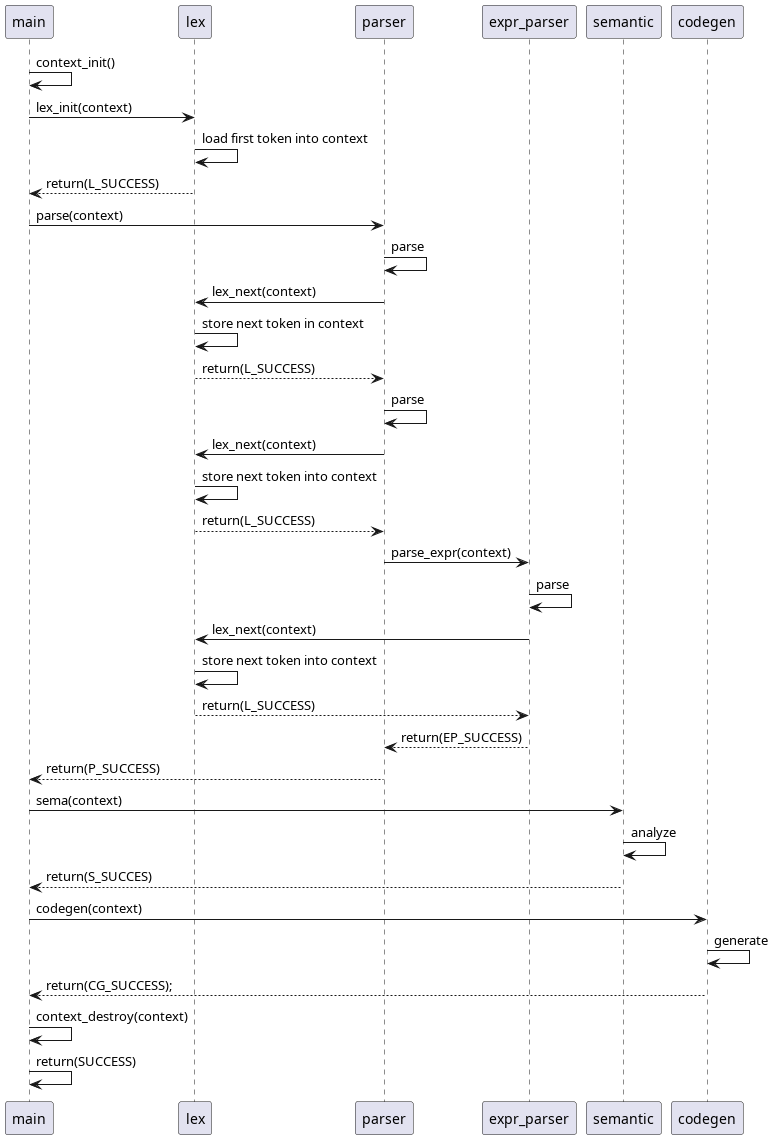

The diagram above was rendered by PlantUML. Its source (embedded in the PNG):
@startuml

main -> main : context_init()
main -> lex : lex_init(context)
lex -> lex : load first token into context
lex --> main : return(L_SUCCESS)
main -> parser : parse(context)
parser -> parser : parse
parser -> lex : lex_next(context)
lex -> lex : store next token in context
lex --> parser : return(L_SUCCESS)
parser -> parser : parse
parser -> lex : lex_next(context)
lex -> lex : store next token into context
lex --> parser : return(L_SUCCESS)
parser -> expr_parser : parse_expr(context)
expr_parser -> expr_parser : parse
expr_parser -> lex : lex_next(context)
lex -> lex : store next token into context
lex --> expr_parser : return(L_SUCCESS)
expr_parser --> parser : return(EP_SUCCESS)
parser --> main : return(P_SUCCESS)
main -> semantic : sema(context)
semantic -> semantic : analyze
semantic --> main : return(S_SUCCES)
main -> codegen : codegen(context)
codegen -> codegen : generate
codegen --> main : return(CG_SUCCESS);
main -> main : context_destroy(context)
main -> main : return(SUCCESS)

@enduml